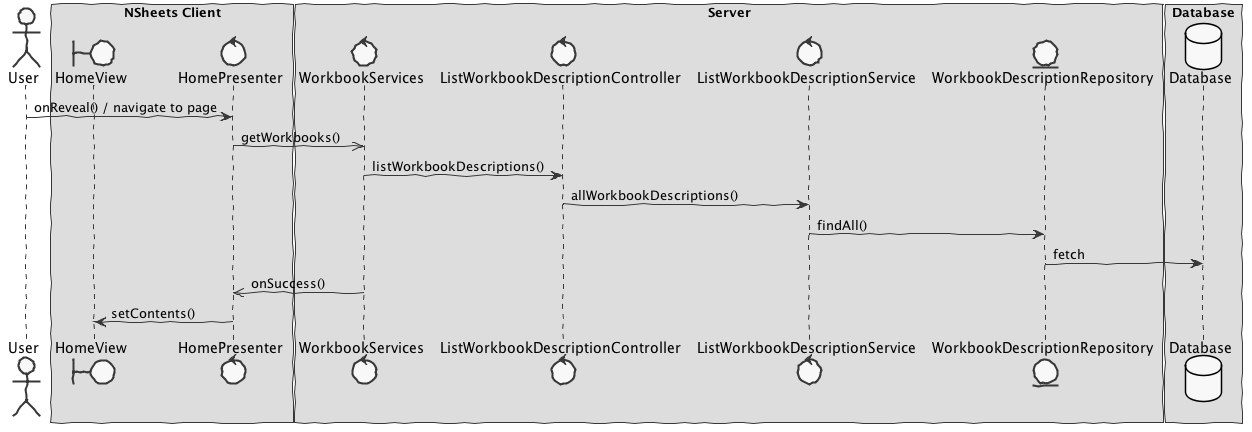

The diagram above was rendered by PlantUML. Its source (embedded in the PNG):
@startuml  design1.png
skinparam handwritten true
skinparam monochrome true
skinparam packageStyle rect
skinparam defaultFontName FG Virgil
skinparam shadowing false

actor User
boundary HomeView
control HomePresenter
control WorkbookServices
control ListWorkbookDescriptionController
control ListWorkbookDescriptionService
entity WorkbookDescriptionRepository
database Database 

box "NSheets Client"
participant HomeView
participant HomePresenter 
end box

box "Server"
participant WorkbookServices
participant ListWorkbookDescriptionController
participant ListWorkbookDescriptionService
participant WorkbookDescriptionRepository
end box

box "Database"
participant Database
end box

User -> HomePresenter : onReveal() / navigate to page 
HomePresenter ->> WorkbookServices : getWorkbooks()
WorkbookServices -> ListWorkbookDescriptionController : listWorkbookDescriptions()
ListWorkbookDescriptionController -> ListWorkbookDescriptionService : allWorkbookDescriptions()
ListWorkbookDescriptionService -> WorkbookDescriptionRepository : findAll()
WorkbookDescriptionRepository -> Database : fetch
WorkbookServices ->> HomePresenter : onSuccess() 
HomePresenter -> HomeView : setContents()

@enduml